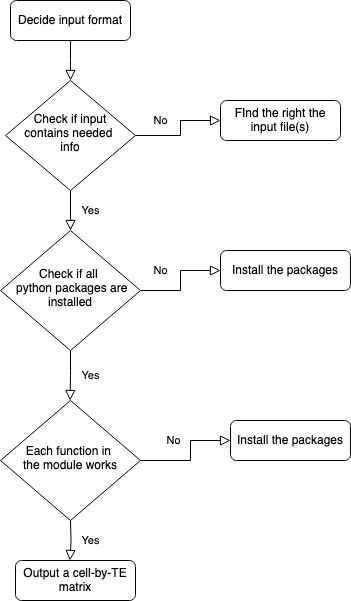

The diagram above was exported from draw.io. Its source (the exported page's mxGraphModel, read from the mxfile embedded in the PNG):
<mxGraphModel dx="807" dy="470" grid="1" gridSize="10" guides="1" tooltips="1" connect="1" arrows="1" fold="1" page="1" pageScale="1" pageWidth="827" pageHeight="1169" math="0" shadow="0">
  <root>
    <mxCell id="WIyWlLk6GJQsqaUBKTNV-0" />
    <mxCell id="WIyWlLk6GJQsqaUBKTNV-1" parent="WIyWlLk6GJQsqaUBKTNV-0" />
    <mxCell id="WIyWlLk6GJQsqaUBKTNV-2" value="" style="rounded=0;html=1;jettySize=auto;orthogonalLoop=1;fontSize=11;endArrow=block;endFill=0;endSize=8;strokeWidth=1;shadow=0;labelBackgroundColor=none;edgeStyle=orthogonalEdgeStyle;" parent="WIyWlLk6GJQsqaUBKTNV-1" source="WIyWlLk6GJQsqaUBKTNV-3" edge="1">
      <mxGeometry relative="1" as="geometry">
        <mxPoint x="220" y="160" as="targetPoint" />
      </mxGeometry>
    </mxCell>
    <mxCell id="WIyWlLk6GJQsqaUBKTNV-3" value="Decide input format " style="rounded=1;whiteSpace=wrap;html=1;fontSize=12;glass=0;strokeWidth=1;shadow=0;" parent="WIyWlLk6GJQsqaUBKTNV-1" vertex="1">
      <mxGeometry x="160" y="80" width="120" height="40" as="geometry" />
    </mxCell>
    <mxCell id="WIyWlLk6GJQsqaUBKTNV-4" value="Yes" style="rounded=0;html=1;jettySize=auto;orthogonalLoop=1;fontSize=11;endArrow=block;endFill=0;endSize=8;strokeWidth=1;shadow=0;labelBackgroundColor=none;edgeStyle=orthogonalEdgeStyle;" parent="WIyWlLk6GJQsqaUBKTNV-1" source="WIyWlLk6GJQsqaUBKTNV-6" target="WIyWlLk6GJQsqaUBKTNV-10" edge="1">
      <mxGeometry y="20" relative="1" as="geometry">
        <mxPoint as="offset" />
      </mxGeometry>
    </mxCell>
    <mxCell id="WIyWlLk6GJQsqaUBKTNV-5" value="No" style="edgeStyle=orthogonalEdgeStyle;rounded=0;html=1;jettySize=auto;orthogonalLoop=1;fontSize=11;endArrow=block;endFill=0;endSize=8;strokeWidth=1;shadow=0;labelBackgroundColor=none;entryX=0;entryY=0.5;entryDx=0;entryDy=0;" parent="WIyWlLk6GJQsqaUBKTNV-1" source="WIyWlLk6GJQsqaUBKTNV-6" target="WIyWlLk6GJQsqaUBKTNV-7" edge="1">
      <mxGeometry x="-0.5" y="15" relative="1" as="geometry">
        <mxPoint as="offset" />
        <mxPoint x="370" y="210" as="targetPoint" />
        <Array as="points">
          <mxPoint x="330" y="215" />
          <mxPoint x="330" y="200" />
        </Array>
      </mxGeometry>
    </mxCell>
    <mxCell id="WIyWlLk6GJQsqaUBKTNV-6" value="&lt;div&gt;Check if input contains needed&amp;nbsp;&lt;/div&gt;&lt;div&gt;info&lt;/div&gt;" style="rhombus;whiteSpace=wrap;html=1;shadow=0;fontFamily=Helvetica;fontSize=12;align=center;strokeWidth=1;spacing=6;spacingTop=-4;" parent="WIyWlLk6GJQsqaUBKTNV-1" vertex="1">
      <mxGeometry x="155" y="160" width="130" height="110" as="geometry" />
    </mxCell>
    <mxCell id="WIyWlLk6GJQsqaUBKTNV-7" value="FInd the right the input file(s)" style="rounded=1;whiteSpace=wrap;html=1;fontSize=12;glass=0;strokeWidth=1;shadow=0;" parent="WIyWlLk6GJQsqaUBKTNV-1" vertex="1">
      <mxGeometry x="370" y="180" width="120" height="40" as="geometry" />
    </mxCell>
    <mxCell id="WIyWlLk6GJQsqaUBKTNV-9" value="No" style="edgeStyle=orthogonalEdgeStyle;rounded=0;html=1;jettySize=auto;orthogonalLoop=1;fontSize=11;endArrow=block;endFill=0;endSize=8;strokeWidth=1;shadow=0;labelBackgroundColor=none;" parent="WIyWlLk6GJQsqaUBKTNV-1" source="WIyWlLk6GJQsqaUBKTNV-10" target="WIyWlLk6GJQsqaUBKTNV-12" edge="1">
      <mxGeometry x="-0.6" y="20" relative="1" as="geometry">
        <mxPoint as="offset" />
        <Array as="points">
          <mxPoint x="330" y="370" />
          <mxPoint x="330" y="350" />
        </Array>
      </mxGeometry>
    </mxCell>
    <mxCell id="WIyWlLk6GJQsqaUBKTNV-10" value="&lt;div&gt;Check if all&amp;nbsp;&lt;/div&gt;&lt;div&gt;&amp;nbsp;python packages are installed&lt;/div&gt;" style="rhombus;whiteSpace=wrap;html=1;shadow=0;fontFamily=Helvetica;fontSize=12;align=center;strokeWidth=1;spacing=6;spacingTop=-4;" parent="WIyWlLk6GJQsqaUBKTNV-1" vertex="1">
      <mxGeometry x="150" y="310" width="140" height="120" as="geometry" />
    </mxCell>
    <mxCell id="WIyWlLk6GJQsqaUBKTNV-11" value="Output a cell-by-TE matrix" style="rounded=1;whiteSpace=wrap;html=1;fontSize=12;glass=0;strokeWidth=1;shadow=0;" parent="WIyWlLk6GJQsqaUBKTNV-1" vertex="1">
      <mxGeometry x="165" y="640" width="120" height="40" as="geometry" />
    </mxCell>
    <mxCell id="WIyWlLk6GJQsqaUBKTNV-12" value="Install the packages" style="rounded=1;whiteSpace=wrap;html=1;fontSize=12;glass=0;strokeWidth=1;shadow=0;" parent="WIyWlLk6GJQsqaUBKTNV-1" vertex="1">
      <mxGeometry x="370" y="330" width="130" height="40" as="geometry" />
    </mxCell>
    <mxCell id="KY6IfrsJOruTfh096esy-8" value="&lt;div&gt;Each function in&amp;nbsp;&lt;/div&gt;&lt;div&gt;the module works&lt;/div&gt;" style="rhombus;whiteSpace=wrap;html=1;shadow=0;fontFamily=Helvetica;fontSize=12;align=center;strokeWidth=1;spacing=6;spacingTop=-4;" vertex="1" parent="WIyWlLk6GJQsqaUBKTNV-1">
      <mxGeometry x="150" y="480" width="140" height="120" as="geometry" />
    </mxCell>
    <mxCell id="KY6IfrsJOruTfh096esy-12" value="Yes" style="rounded=0;html=1;jettySize=auto;orthogonalLoop=1;fontSize=11;endArrow=block;endFill=0;endSize=8;strokeWidth=1;shadow=0;labelBackgroundColor=none;edgeStyle=orthogonalEdgeStyle;exitX=0.5;exitY=1;exitDx=0;exitDy=0;" edge="1" parent="WIyWlLk6GJQsqaUBKTNV-1" source="WIyWlLk6GJQsqaUBKTNV-10">
      <mxGeometry y="20" relative="1" as="geometry">
        <mxPoint as="offset" />
        <mxPoint x="219.58" y="440" as="sourcePoint" />
        <mxPoint x="219.58" y="480" as="targetPoint" />
      </mxGeometry>
    </mxCell>
    <mxCell id="KY6IfrsJOruTfh096esy-13" value="Yes" style="rounded=0;html=1;jettySize=auto;orthogonalLoop=1;fontSize=11;endArrow=block;endFill=0;endSize=8;strokeWidth=1;shadow=0;labelBackgroundColor=none;edgeStyle=orthogonalEdgeStyle;" edge="1" parent="WIyWlLk6GJQsqaUBKTNV-1">
      <mxGeometry y="20" relative="1" as="geometry">
        <mxPoint as="offset" />
        <mxPoint x="220" y="600" as="sourcePoint" />
        <mxPoint x="219.54000000000002" y="640" as="targetPoint" />
      </mxGeometry>
    </mxCell>
    <mxCell id="KY6IfrsJOruTfh096esy-16" value="Install the packages" style="rounded=1;whiteSpace=wrap;html=1;fontSize=12;glass=0;strokeWidth=1;shadow=0;" vertex="1" parent="WIyWlLk6GJQsqaUBKTNV-1">
      <mxGeometry x="380" y="500" width="120" height="40" as="geometry" />
    </mxCell>
    <mxCell id="KY6IfrsJOruTfh096esy-21" value="No" style="rounded=0;html=1;jettySize=auto;orthogonalLoop=1;fontSize=11;endArrow=block;endFill=0;endSize=8;strokeWidth=1;shadow=0;labelBackgroundColor=none;edgeStyle=orthogonalEdgeStyle;exitX=1;exitY=0.5;exitDx=0;exitDy=0;" edge="1" parent="WIyWlLk6GJQsqaUBKTNV-1" source="KY6IfrsJOruTfh096esy-8">
      <mxGeometry x="-0.4" y="20" relative="1" as="geometry">
        <mxPoint as="offset" />
        <mxPoint x="325" y="450" as="sourcePoint" />
        <mxPoint x="380" y="520" as="targetPoint" />
        <Array as="points">
          <mxPoint x="340" y="540" />
          <mxPoint x="340" y="520" />
          <mxPoint x="380" y="520" />
        </Array>
      </mxGeometry>
    </mxCell>
  </root>
</mxGraphModel>